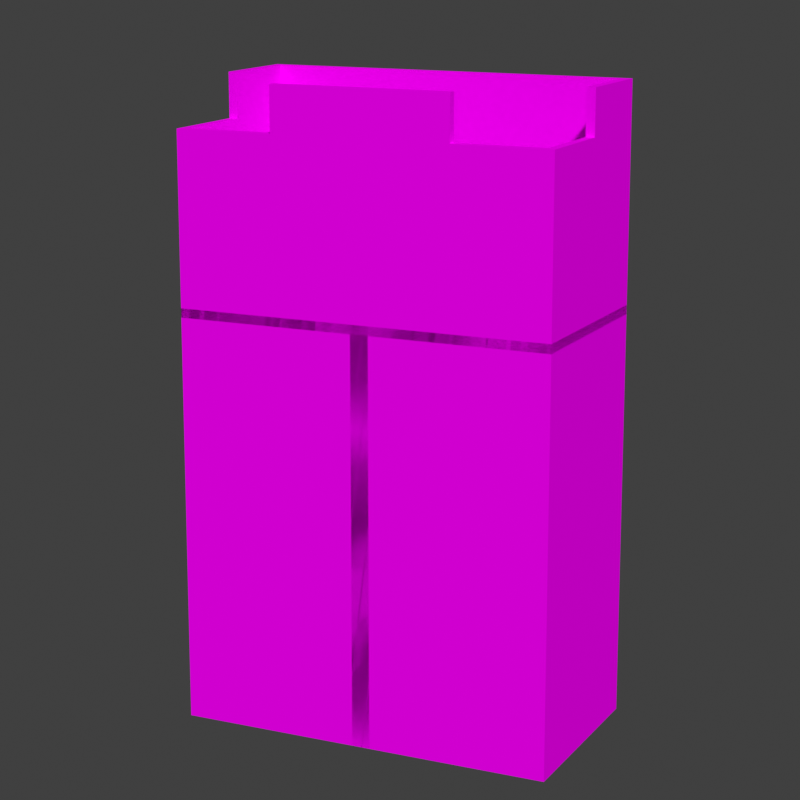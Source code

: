 # Source: netherite_3_leggings.blend  (saved by Blender 3.1.7; exported with 4.5.12 LTS)
import bpy
from mathutils import Matrix  # noqa: F401  (used for matrix-valued properties, if any)

bpy.ops.wm.read_factory_settings(use_empty=True)
scene = bpy.context.scene
scene.name = 'Scene'

# ---- collections
col_netherite_3_leggings = bpy.data.collections.new('netherite_3_leggings'); scene.collection.children.link(col_netherite_3_leggings)

# ---- images (referenced by path relative to the original .blend; pixels are not part of the script)
import os
ASSET_DIR = os.environ.get("B2B_ASSET_DIR", "")  # directory of the original .blend (textures are referenced by path, not embedded)
HERE = os.path.dirname(os.path.abspath(__file__))  # packed textures are extracted next to this script under _unpacked/

def load_image(name, relpath, width, height, colorspace="sRGB"):
    """Load a texture the original file referenced (path relative to the .blend, or extracted next to this script)."""
    p = next((c for c in (os.path.join(HERE, relpath), os.path.join(ASSET_DIR, relpath)) if relpath and os.path.exists(c)), "")
    if p:
        img = bpy.data.images.load(p, check_existing=True)
        img.name = name
    else:  # same state as the original file: an image datablock whose file is absent (Cycles renders it pink)
        img = bpy.data.images.new(name, width, height)
        img.source = "FILE"
        img.filepath = "//" + (relpath or name)
    img.colorspace_settings.name = colorspace
    return img
img_netherite_layer_2_png = load_image('netherite_layer_2.png', 'textures/netherite_layer_2.png', 1024, 1024, 'sRGB')

# ---- materials (node trees are filled in below, after node groups)
mat_netherite2 = bpy.data.materials.new('Netherite2')
mat_netherite2.roughness = 1.0
mat_netherite2.specular_intensity = 0.0

# ---- node groups
ng_auto_smooth = bpy.data.node_groups.new('Auto Smooth', 'GeometryNodeTree')
_s = ng_auto_smooth.interface.new_socket(name='Geometry', in_out='OUTPUT', socket_type='NodeSocketGeometry')
_s = ng_auto_smooth.interface.new_socket(name='Geometry', in_out='INPUT', socket_type='NodeSocketGeometry')
_s = ng_auto_smooth.interface.new_socket(name='Angle', in_out='INPUT', socket_type='NodeSocketFloat')
_s.subtype = 'ANGLE'
_s.min_value = 0.0
_s.max_value = 3.142
ng_auto_smooth.is_modifier = True
_N = ng_auto_smooth.nodes; _L = ng_auto_smooth.links
n0 = _N.new('NodeGroupOutput'); n0.name = 'Group Output'; n0.location = (480, -100)
n1 = _N.new('NodeGroupInput'); n1.name = 'Group Input'; n1.location = (-420, -300)
n2 = _N.new('NodeGroupInput'); n2.name = 'Group Input.001'; n2.location = (-60, -100)
n3 = _N.new('GeometryNodeSetShadeSmooth'); n3.name = 'Set Shade Smooth'; n3.location = (120, -100)
n3.domain = 'EDGE'
n4 = _N.new('GeometryNodeSetShadeSmooth'); n4.name = 'Set Shade Smooth.001'; n4.location = (300, -100)
n5 = _N.new('GeometryNodeInputMeshEdgeAngle'); n5.name = 'Edge Angle'; n5.location = (-420, -220)
n6 = _N.new('GeometryNodeInputEdgeSmooth'); n6.name = 'Is Edge Smooth'; n6.location = (-60, -160)
n7 = _N.new('GeometryNodeInputShadeSmooth'); n7.name = 'Is Face Smooth'; n7.location = (-240, -340)
n8 = _N.new('FunctionNodeBooleanMath'); n8.name = 'Boolean Math'; n8.location = (-60, -220)
n9 = _N.new('FunctionNodeCompare'); n9.name = 'Compare'; n9.location = (-240, -180)
n9.operation = 'LESS_EQUAL'
_L.new(n5.outputs[0], n9.inputs[0])
_L.new(n4.outputs[0], n0.inputs[0])
_L.new(n1.outputs[1], n9.inputs[1])
_L.new(n9.outputs[0], n8.inputs[0])
_L.new(n7.outputs[0], n8.inputs[1])
_L.new(n2.outputs[0], n3.inputs[0])
_L.new(n6.outputs[0], n3.inputs[1])
_L.new(n3.outputs[0], n4.inputs[0])
_L.new(n8.outputs[0], n3.inputs[2])
n0.is_active_output = True

# ---- material node trees
mat_netherite2.use_nodes = True; mat_netherite2.node_tree.nodes.clear()
_N = mat_netherite2.node_tree.nodes; _L = mat_netherite2.node_tree.links
n0 = _N.new('ShaderNodeBsdfPrincipled'); n0.name = 'Principled BSDF'; n0.location = (10, 300)
n0.distribution = 'GGX'
n0.subsurface_method = 'RANDOM_WALK_SKIN'
n0.inputs[2].default_value = 1.0
n0.inputs[3].default_value = 1.45
n0.inputs[13].default_value = 0.0
n0.inputs[27].default_value = (0.0, 0.0, 0.0, 1.0)
n0.inputs[28].default_value = 1.0
n1 = _N.new('ShaderNodeOutputMaterial'); n1.name = 'Material Output'; n1.location = (300, 300)
n2 = _N.new('ShaderNodeTexImage'); n2.name = 'Image Texture'; n2.location = (-585, -33)
n2.image = img_netherite_layer_2_png
n2.interpolation = 'Closest'
_L.new(n0.outputs[0], n1.inputs[0])
_L.new(n2.outputs[0], n0.inputs[0])
_L.new(n2.outputs[1], n0.inputs[4])
n1.is_active_output = True

# ---- world
world_world = bpy.data.worlds.new('World'); scene.world = world_world
world_world.use_nodes = True; world_world.node_tree.nodes.clear()
_N = world_world.node_tree.nodes; _L = world_world.node_tree.links
n0 = _N.new('ShaderNodeOutputWorld'); n0.name = 'World Output'; n0.location = (300, 300)
n1 = _N.new('ShaderNodeBackground'); n1.name = 'Background'; n1.location = (10, 300)
n1.inputs[0].default_value = (0.05088, 0.05088, 0.05088, 1.0)
_L.new(n1.outputs[0], n0.inputs[0])
n0.is_active_output = True
world_world.color = (0.05088, 0.05088, 0.05088)
world_world.use_sun_shadow = False
world_world.sun_shadow_jitter_overblur = 0.0

# ---- cameras
cam_camera = bpy.data.cameras.new('Camera')
cam_camera.lens = 95.0
cam_camera.show_composition_center = True

# ---- meshes
me_body_007 = bpy.data.meshes.new('body.007')
me_body_007.from_pydata([(-0.4, 1.2, 0.2), (-0.4, 1.3, -0.2), (-0.4, 1.4, -0.2), (0.4, 1.3, 0.2), (0.4, 1.7, 0.2), (-0.4, 1.7, 0.2), (0.1, 1.2, -0.2), (-0.2, 1.2, -0.2), (0.1, 1.2, 0.2), (-7.451e-09, 1.2, 0.2), (-0.1, 1.2, 0.2), (-0.2, 1.2, 0.2), (0.1, 1.4, 0.2), (-0.1, 1.4, 0.2), (-0.2, 1.4, 0.2), (0.3, 1.5, 0.2), (0.2, 1.5, 0.2), (0.1, 1.5, 0.2), (-7.451e-09, 1.5, 0.2), (-0.2, 1.5, 0.2), (-0.3, 1.5, 0.2), (-7.451e-09, 1.6, 0.2), (0.2, 1.7, 0.2), (-7.451e-09, 1.7, 0.2), (-0.2, 1.7, 0.2), (-0.3, 1.7, 0.2), (-0.3, 1.3, -0.2), (-0.2, 1.3, -0.2), (0.3, 1.3, -0.2), (-0.3, 1.4, -0.2), (-0.1, 1.5, -0.2), (-0.1, 1.7, -0.2), (7.451e-09, 1.7, -0.2), (0.2, 1.7, -0.2), (-0.4, 1.2, -0.1), (-0.4, 1.2, 0.1), (-0.4, 1.4, -0.1), (-0.4, 1.5, -7.451e-09), (-0.4, 1.6, 0.1), (-0.4, 1.6, -0.1), (-0.4, 1.7, -7.451e-09), (0.4, 1.3, 0.1), (0.4, 1.4, 7.451e-09), (0.4, 1.4, 0.1), (0.4, 1.5, -0.1), (0.4, 1.5, 7.451e-09), (0.4, 1.7, 7.451e-09), (0.4, 1.7, 0.1), (0.4, 1.2, -0.2), (-0.4, 1.6, -0.2), (-0.4, 1.5, -0.2), (-0.3, 1.2, 0.2), (0.4, 1.2, 0.2), (0.4, 1.2, 0.1), (-0.4, 1.2, -0.2), (-0.3, 1.2, -0.2), (0.4, 1.3, -0.2), (0.4, 1.4, -0.2), (0.4, 1.5, -0.2), (0.4, 1.6, -0.2), (0.4, 1.4, 0.2), (0.4, 1.5, 0.2), (0.4, 1.6, 0.2), (-0.4, 1.3, 0.2), (-0.4, 1.4, 0.2), (-0.4, 1.5, 0.2), (-0.4, 1.6, 0.2), (-0.4, 1.3, -0.1), (-0.4, 1.5, -0.1), (-0.3, 1.3, 0.2), (-0.3, 1.4, 0.2), (-0.3, 1.6, 0.2), (0.4, 1.5, 0.1), (0.4, 1.6, 0.1), (0.3, 1.4, -0.2), (0.3, 1.5, -0.2), (0.3, 1.6, -0.2), (0.3, 1.2, -0.2), (0.2, 1.2, -0.2), (-7.451e-09, 1.2, -0.2), (-0.1, 1.2, -0.2), (0.3, 1.2, 0.2), (0.2, 1.2, 0.2), (0.3, 1.3, 0.2), (0.2, 1.3, 0.2), (0.1, 1.3, 0.2), (-7.451e-09, 1.3, 0.2), (-0.1, 1.3, 0.2), (-0.2, 1.3, 0.2), (0.3, 1.4, 0.2), (0.2, 1.4, 0.2), (-7.451e-09, 1.4, 0.2), (-0.1, 1.5, 0.2), (0.3, 1.6, 0.2), (0.2, 1.6, 0.2), (0.1, 1.6, 0.2), (-0.1, 1.6, 0.2), (-0.2, 1.6, 0.2), (0.3, 1.7, 0.2), (0.1, 1.7, 0.2), (-0.1, 1.7, 0.2), (-0.1, 1.3, -0.2), (7.451e-09, 1.3, -0.2), (0.1, 1.3, -0.2), (0.2, 1.3, -0.2), (-0.2, 1.4, -0.2), (-0.1, 1.4, -0.2), (7.451e-09, 1.4, -0.2), (0.1, 1.4, -0.2), (0.2, 1.4, -0.2), (-0.3, 1.5, -0.2), (-0.2, 1.5, -0.2), (7.451e-09, 1.5, -0.2), (0.1, 1.5, -0.2), (0.2, 1.5, -0.2), (-0.3, 1.6, -0.2), (-0.2, 1.6, -0.2), (-0.1, 1.6, -0.2), (7.451e-09, 1.6, -0.2), (0.1, 1.6, -0.2), (0.2, 1.6, -0.2), (-0.2, 1.7, -0.2), (0.1, 1.7, -0.2), (-0.4, 1.4, 0.1), (-0.4, 1.3, 0.1), (0.4, 1.2, -0.1), (0.4, 1.2, 7.451e-09), (-0.4, 1.2, 7.451e-09), (-0.4, 1.3, -7.451e-09), (-0.4, 1.4, -7.451e-09), (-0.4, 1.5, 0.1), (-0.4, 1.6, -7.451e-09), (-0.4, 1.7, 0.1), (0.4, 1.3, -0.1), (0.4, 1.3, 7.451e-09), (0.4, 1.4, -0.1), (0.4, 1.6, -0.1), (0.4, 1.6, 7.451e-09)], [], [(35, 0, 63, 124), (124, 63, 64, 123), (123, 64, 65, 130), (130, 65, 66, 38), (38, 66, 5, 132), (81, 52, 3, 83), (83, 3, 60, 89), (89, 60, 61, 15), (15, 61, 62, 93), (93, 62, 4, 98), (125, 48, 56, 133), (133, 56, 57, 135), (135, 57, 58, 44), (44, 58, 59, 136), (55, 54, 1, 26), (26, 1, 2, 29), (29, 2, 50, 110), (110, 50, 49, 115), (120, 119, 122, 33), (119, 118, 32, 122), (118, 117, 31, 32), (117, 116, 121, 31), (58, 75, 76, 59), (75, 114, 120, 76), (114, 113, 119, 120), (113, 112, 118, 119), (112, 30, 117, 118), (30, 111, 116, 117), (111, 110, 115, 116), (57, 74, 75, 58), (74, 109, 114, 75), (109, 108, 113, 114), (108, 107, 112, 113), (107, 106, 30, 112), (106, 105, 111, 30), (105, 29, 110, 111), (56, 28, 74, 57), (28, 104, 109, 74), (104, 103, 108, 109), (103, 102, 107, 108), (102, 101, 106, 107), (101, 27, 105, 106), (27, 26, 29, 105), (48, 77, 28, 56), (77, 78, 104, 28), (78, 6, 103, 104), (6, 79, 102, 103), (79, 80, 101, 102), (80, 7, 27, 101), (7, 55, 26, 27), (66, 71, 25, 5), (71, 97, 24, 25), (97, 96, 100, 24), (96, 21, 23, 100), (21, 95, 99, 23), (95, 94, 22, 99), (94, 93, 98, 22), (65, 20, 71, 66), (20, 19, 97, 71), (19, 92, 96, 97), (92, 18, 21, 96), (18, 17, 95, 21), (17, 16, 94, 95), (16, 15, 93, 94), (64, 70, 20, 65), (70, 14, 19, 20), (14, 13, 92, 19), (13, 91, 18, 92), (91, 12, 17, 18), (12, 90, 16, 17), (90, 89, 15, 16), (63, 69, 70, 64), (69, 88, 14, 70), (88, 87, 13, 14), (87, 86, 91, 13), (86, 85, 12, 91), (85, 84, 90, 12), (84, 83, 89, 90), (0, 51, 69, 63), (51, 11, 88, 69), (11, 10, 87, 88), (10, 9, 86, 87), (9, 8, 85, 86), (8, 82, 84, 85), (82, 81, 83, 84), (62, 73, 47, 4), (73, 137, 46, 47), (61, 72, 73, 62), (72, 45, 137, 73), (45, 44, 136, 137), (60, 43, 72, 61), (43, 42, 45, 72), (42, 135, 44, 45), (3, 41, 43, 60), (41, 134, 42, 43), (134, 133, 135, 42), (52, 53, 41, 3), (53, 126, 134, 41), (126, 125, 133, 134), (131, 38, 132, 40), (50, 68, 39, 49), (68, 37, 131, 39), (37, 130, 38, 131), (2, 36, 68, 50), (36, 129, 37, 68), (129, 123, 130, 37), (1, 67, 36, 2), (67, 128, 129, 36), (128, 124, 123, 129), (54, 34, 67, 1), (34, 127, 128, 67), (127, 35, 124, 128)])
me_body_007.polygons.foreach_set('use_smooth', [True] * 112)
_uv = me_body_007.uv_layers.new(name='UVMap')
_uv.uv.foreach_set('vector', [0.4863, 0.003872, 0.4981, 0.003872, 0.4981, 0.02738, 0.4863, 0.02738, 0.4863, 0.03512, 0.4981, 0.03512, 0.4981, 0.05863, 0.4863, 0.05863, 0.4863, 0.06637, 0.4981, 0.06637, 0.4981, 0.08988, 0.4863, 0.08988, 0.4863, 0.09762, 0.4981, 0.09762, 0.4981, 0.1211, 0.4863, 0.1211, 0.4863, 0.1289, 0.4981, 0.1289, 0.4981, 0.1524, 0.4863, 0.1524, 0.6113, 0.003872, 0.6231, 0.003872, 0.6231, 0.02738, 0.6113, 0.02738, 0.6113, 0.03512, 0.6231, 0.03512, 0.6231, 0.05863, 0.6113, 0.05863, 0.6113, 0.06637, 0.6231, 0.06637, 0.6231, 0.08988, 0.6113, 0.08988, 0.6113, 0.09762, 0.6231, 0.09762, 0.6231, 0.1211, 0.6113, 0.1211, 0.6113, 0.1289, 0.6231, 0.1289, 0.6231, 0.1524, 0.6113, 0.1524, 0.2988, 0.003872, 0.3106, 0.003872, 0.3106, 0.02738, 0.2988, 0.02738, 0.2988, 0.03512, 0.3106, 0.03512, 0.3106, 0.05863, 0.2988, 0.05863, 0.2988, 0.06637, 0.3106, 0.06637, 0.3106, 0.08988, 0.2988, 0.08988, 0.2988, 0.09762, 0.3106, 0.09762, 0.3106, 0.1211, 0.2988, 0.1211, 0.4238, 0.003872, 0.4356, 0.003872, 0.4356, 0.02738, 0.4238, 0.02738, 0.4238, 0.03512, 0.4356, 0.03512, 0.4356, 0.05863, 0.4238, 0.05863, 0.4238, 0.06637, 0.4356, 0.06637, 0.4356, 0.08988, 0.4238, 0.08988, 0.4238, 0.09762, 0.4356, 0.09762, 0.4356, 0.1211, 0.4238, 0.1211, 0.3457, 0.1289, 0.3574, 0.1289, 0.3574, 0.1524, 0.3457, 0.1524, 0.3613, 0.1289, 0.3731, 0.1289, 0.3731, 0.1524, 0.3613, 0.1524, 0.3769, 0.1289, 0.3887, 0.1289, 0.3887, 0.1524, 0.3769, 0.1524, 0.3926, 0.1289, 0.4043, 0.1289, 0.4043, 0.1524, 0.3926, 0.1524, 0.3144, 0.09762, 0.3262, 0.09762, 0.3262, 0.1211, 0.3144, 0.1211, 0.3301, 0.09762, 0.3418, 0.09762, 0.3418, 0.1211, 0.3301, 0.1211, 0.3457, 0.09762, 0.3574, 0.09762, 0.3574, 0.1211, 0.3457, 0.1211, 0.3613, 0.09762, 0.3731, 0.09762, 0.3731, 0.1211, 0.3613, 0.1211, 0.3769, 0.09762, 0.3887, 0.09762, 0.3887, 0.1211, 0.3769, 0.1211, 0.3926, 0.09762, 0.4043, 0.09762, 0.4043, 0.1211, 0.3926, 0.1211, 0.4082, 0.09762, 0.4199, 0.09762, 0.4199, 0.1211, 0.4082, 0.1211, 0.3144, 0.06637, 0.3262, 0.06637, 0.3262, 0.08988, 0.3144, 0.08988, 0.3301, 0.06637, 0.3418, 0.06637, 0.3418, 0.08988, 0.3301, 0.08988, 0.3457, 0.06637, 0.3574, 0.06637, 0.3574, 0.08988, 0.3457, 0.08988, 0.3613, 0.06637, 0.3731, 0.06637, 0.3731, 0.08988, 0.3613, 0.08988, 0.3769, 0.06637, 0.3887, 0.06637, 0.3887, 0.08988, 0.3769, 0.08988, 0.3926, 0.06637, 0.4043, 0.06637, 0.4043, 0.08988, 0.3926, 0.08988, 0.4082, 0.06637, 0.4199, 0.06637, 0.4199, 0.08988, 0.4082, 0.08988, 0.3144, 0.03512, 0.3262, 0.03512, 0.3262, 0.05863, 0.3144, 0.05863, 0.3301, 0.03512, 0.3418, 0.03512, 0.3418, 0.05863, 0.3301, 0.05863, 0.3457, 0.03512, 0.3574, 0.03512, 0.3574, 0.05863, 0.3457, 0.05863, 0.3613, 0.03512, 0.3731, 0.03512, 0.3731, 0.05863, 0.3613, 0.05863, 0.3769, 0.03512, 0.3887, 0.03512, 0.3887, 0.05863, 0.3769, 0.05863, 0.3926, 0.03512, 0.4043, 0.03512, 0.4043, 0.05863, 0.3926, 0.05863, 0.4082, 0.03512, 0.4199, 0.03512, 0.4199, 0.05863, 0.4082, 0.05863, 0.3144, 0.003872, 0.3262, 0.003872, 0.3262, 0.02738, 0.3144, 0.02738, 0.3301, 0.003872, 0.3418, 0.003872, 0.3418, 0.02738, 0.3301, 0.02738, 0.3457, 0.003872, 0.3574, 0.003872, 0.3574, 0.02738, 0.3457, 0.02738, 0.3613, 0.003872, 0.3731, 0.003872, 0.3731, 0.02738, 0.3613, 0.02738, 0.3769, 0.003872, 0.3887, 0.003872, 0.3887, 0.02738, 0.3769, 0.02738, 0.3926, 0.003872, 0.4043, 0.003872, 0.4043, 0.02738, 0.3926, 0.02738, 0.4082, 0.003872, 0.4199, 0.003872, 0.4199, 0.02738, 0.4082, 0.02738, 0.5019, 0.1289, 0.5137, 0.1289, 0.5137, 0.1524, 0.5019, 0.1524, 0.5176, 0.1289, 0.5293, 0.1289, 0.5293, 0.1524, 0.5176, 0.1524, 0.5332, 0.1289, 0.5449, 0.1289, 0.5449, 0.1524, 0.5332, 0.1524, 0.5488, 0.1289, 0.5606, 0.1289, 0.5606, 0.1524, 0.5488, 0.1524, 0.5644, 0.1289, 0.5762, 0.1289, 0.5762, 0.1524, 0.5644, 0.1524, 0.5801, 0.1289, 0.5918, 0.1289, 0.5918, 0.1524, 0.5801, 0.1524, 0.5957, 0.1289, 0.6074, 0.1289, 0.6074, 0.1524, 0.5957, 0.1524, 0.5019, 0.09762, 0.5137, 0.09762, 0.5137, 0.1211, 0.5019, 0.1211, 0.5176, 0.09762, 0.5293, 0.09762, 0.5293, 0.1211, 0.5176, 0.1211, 0.5332, 0.09762, 0.5449, 0.09762, 0.5449, 0.1211, 0.5332, 0.1211, 0.5488, 0.09762, 0.5606, 0.09762, 0.5606, 0.1211, 0.5488, 0.1211, 0.5644, 0.09762, 0.5762, 0.09762, 0.5762, 0.1211, 0.5644, 0.1211, 0.5801, 0.09762, 0.5918, 0.09762, 0.5918, 0.1211, 0.5801, 0.1211, 0.5957, 0.09762, 0.6074, 0.09762, 0.6074, 0.1211, 0.5957, 0.1211, 0.5019, 0.06637, 0.5137, 0.06637, 0.5137, 0.08988, 0.5019, 0.08988, 0.5176, 0.06637, 0.5293, 0.06637, 0.5293, 0.08988, 0.5176, 0.08988, 0.5332, 0.06637, 0.5449, 0.06637, 0.5449, 0.08988, 0.5332, 0.08988, 0.5488, 0.06637, 0.5606, 0.06637, 0.5606, 0.08988, 0.5488, 0.08988, 0.5644, 0.06637, 0.5762, 0.06637, 0.5762, 0.08988, 0.5644, 0.08988, 0.5801, 0.06637, 0.5918, 0.06637, 0.5918, 0.08988, 0.5801, 0.08988, 0.5957, 0.06637, 0.6074, 0.06637, 0.6074, 0.08988, 0.5957, 0.08988, 0.5019, 0.03512, 0.5137, 0.03512, 0.5137, 0.05863, 0.5019, 0.05863, 0.5176, 0.03512, 0.5293, 0.03512, 0.5293, 0.05863, 0.5176, 0.05863, 0.5332, 0.03512, 0.5449, 0.03512, 0.5449, 0.05863, 0.5332, 0.05863, 0.5488, 0.03512, 0.5606, 0.03512, 0.5606, 0.05863, 0.5488, 0.05863, 0.5644, 0.03512, 0.5762, 0.03512, 0.5762, 0.05863, 0.5644, 0.05863, 0.5801, 0.03512, 0.5918, 0.03512, 0.5918, 0.05863, 0.5801, 0.05863, 0.5957, 0.03512, 0.6074, 0.03512, 0.6074, 0.05863, 0.5957, 0.05863, 0.5019, 0.003872, 0.5137, 0.003872, 0.5137, 0.02738, 0.5019, 0.02738, 0.5176, 0.003872, 0.5293, 0.003872, 0.5293, 0.02738, 0.5176, 0.02738, 0.5332, 0.003872, 0.5449, 0.003872, 0.5449, 0.02738, 0.5332, 0.02738, 0.5488, 0.003872, 0.5606, 0.003872, 0.5606, 0.02738, 0.5488, 0.02738, 0.5644, 0.003872, 0.5762, 0.003872, 0.5762, 0.02738, 0.5644, 0.02738, 0.5801, 0.003872, 0.5918, 0.003872, 0.5918, 0.02738, 0.5801, 0.02738, 0.5957, 0.003872, 0.6074, 0.003872, 0.6074, 0.02738, 0.5957, 0.02738, 0.2519, 0.1289, 0.2637, 0.1289, 0.2637, 0.1524, 0.2519, 0.1524, 0.2676, 0.1289, 0.2793, 0.1289, 0.2793, 0.1524, 0.2676, 0.1524, 0.2519, 0.09762, 0.2637, 0.09762, 0.2637, 0.1211, 0.2519, 0.1211, 0.2676, 0.09762, 0.2793, 0.09762, 0.2793, 0.1211, 0.2676, 0.1211, 0.2832, 0.09762, 0.2949, 0.09762, 0.2949, 0.1211, 0.2832, 0.1211, 0.2519, 0.06637, 0.2637, 0.06637, 0.2637, 0.08988, 0.2519, 0.08988, 0.2676, 0.06637, 0.2793, 0.06637, 0.2793, 0.08988, 0.2676, 0.08988, 0.2832, 0.06637, 0.2949, 0.06637, 0.2949, 0.08988, 0.2832, 0.08988, 0.2519, 0.03512, 0.2637, 0.03512, 0.2637, 0.05863, 0.2519, 0.05863, 0.2676, 0.03512, 0.2793, 0.03512, 0.2793, 0.05863, 0.2676, 0.05863, 0.2832, 0.03512, 0.2949, 0.03512, 0.2949, 0.05863, 0.2832, 0.05863, 0.2519, 0.003872, 0.2637, 0.003872, 0.2637, 0.02738, 0.2519, 0.02738, 0.2676, 0.003872, 0.2793, 0.003872, 0.2793, 0.02738, 0.2676, 0.02738, 0.2832, 0.003872, 0.2949, 0.003872, 0.2949, 0.02738, 0.2832, 0.02738, 0.4707, 0.1289, 0.4824, 0.1289, 0.4824, 0.1524, 0.4707, 0.1524, 0.4394, 0.09762, 0.4512, 0.09762, 0.4512, 0.1211, 0.4394, 0.1211, 0.4551, 0.09762, 0.4668, 0.09762, 0.4668, 0.1211, 0.4551, 0.1211, 0.4707, 0.09762, 0.4824, 0.09762, 0.4824, 0.1211, 0.4707, 0.1211, 0.4394, 0.06637, 0.4512, 0.06637, 0.4512, 0.08988, 0.4394, 0.08988, 0.4551, 0.06637, 0.4668, 0.06637, 0.4668, 0.08988, 0.4551, 0.08988, 0.4707, 0.06637, 0.4824, 0.06637, 0.4824, 0.08988, 0.4707, 0.08988, 0.4394, 0.03512, 0.4512, 0.03512, 0.4512, 0.05863, 0.4394, 0.05863, 0.4551, 0.03512, 0.4668, 0.03512, 0.4668, 0.05863, 0.4551, 0.05863, 0.4707, 0.03512, 0.4824, 0.03512, 0.4824, 0.05863, 0.4707, 0.05863, 0.4394, 0.003872, 0.4512, 0.003872, 0.4512, 0.02738, 0.4394, 0.02738, 0.4551, 0.003872, 0.4668, 0.003872, 0.4668, 0.02738, 0.4551, 0.02738, 0.4707, 0.003872, 0.4824, 0.003872, 0.4824, 0.02738, 0.4707, 0.02738])
me_body_007.materials.append(mat_netherite2)
me_body_007.use_remesh_fix_poles = True
me_body_007.use_remesh_preserve_attributes = False
me_body_007.update()
me_left_leg_007 = bpy.data.meshes.new('left_leg.007')
me_left_leg_007.from_pydata([(0.0, 1.2, 0.2), (0.0, 1.2, -0.1), (0.0, 1.2, 7.451e-09), (0.0, 1.2, 0.1), (-0.2, 1.2, 0.1), (-0.1, 1.2, -0.1), (-0.4, 0.7, -0.2), (-0.4, 0.8, -0.2), (-0.4, 1.1, -0.2), (0.0, 0.3, -0.2), (0.0, 0.7, -0.2), (0.0, 1.0, -0.2), (0.0, 0.3, 0.2), (0.0, 0.9, 0.2), (0.0, 1.0, 0.2), (0.0, 1.1, 0.2), (-0.4, 0.3, 0.2), (-0.4, 0.9, 0.2), (-0.4, 1.0, 0.2), (-0.4, 1.1, 0.2), (-0.3, 0.3, 0.2), (-0.2, 0.9, 0.2), (-0.1, 1.0, 0.2), (-0.1, 1.1, 0.2), (-0.1, 0.3, -0.2), (-0.1, 0.4, -0.2), (-0.1, 0.8, -0.2), (-0.1, 0.9, -0.2), (-0.2, 1.1, -0.2), (-0.3, 0.7, -0.2), (-0.4, 0.3, -0.1), (-0.4, 0.7, -0.1), (-0.4, 0.9, -0.1), (-0.4, 1.0, -0.1), (-0.4, 0.3, 7.451e-09), (-0.4, 0.4, 7.451e-09), (-0.4, 0.5, 7.451e-09), (-0.4, 0.6, 7.451e-09), (-0.4, 0.7, 7.451e-09), (-0.4, 1.0, 7.451e-09), (-0.4, 0.6, 0.1), (-0.4, 0.8, 0.1), (-0.4, 1.1, 0.1), (0.0, 0.3, 0.1), (0.0, 0.6, 0.1), (0.0, 1.1, 0.1), (0.0, 0.5, 7.451e-09), (0.0, 0.7, 7.451e-09), (0.0, 0.9, 7.451e-09), (0.0, 0.3, -0.1), (0.0, 0.8, -0.1), (0.0, 1.0, -0.1), (-0.1, 1.2, -0.2), (0.0, 1.2, -0.2), (-0.4, 1.2, -0.2), (0.0, 1.1, -0.2), (-0.4, 1.2, 0.2), (-0.3, 1.2, 0.2), (-0.4, 1.2, 0.1), (-0.3, 1.2, -0.2), (-0.2, 1.2, -0.2), (-0.1, 1.2, 0.2), (-0.2, 1.2, 0.2), (-0.3, 1.2, -0.1), (-0.2, 1.2, -0.1), (-0.3, 1.1, 0.2), (-0.2, 1.1, 0.2), (-0.1, 1.1, -0.2), (-0.3, 1.1, -0.2), (-0.4, 1.2, -0.1), (-0.4, 1.2, 7.451e-09), (-0.3, 1.2, 0.1), (-0.3, 1.2, -7.451e-09), (-0.2, 1.2, -7.451e-09), (-0.1, 1.2, 0.1), (-0.1, 1.2, -7.451e-09), (-0.4, 1.1, -0.1), (-0.4, 1.1, 7.451e-09), (0.0, 1.1, 7.451e-09), (0.0, 1.1, -0.1), (-0.4, 0.3, -0.2), (-0.4, 0.4, -0.2), (-0.4, 0.5, -0.2), (-0.4, 0.6, -0.2), (-0.4, 0.9, -0.2), (-0.4, 1.0, -0.2), (0.0, 0.4, -0.2), (0.0, 0.5, -0.2), (0.0, 0.6, -0.2), (0.0, 0.8, -0.2), (0.0, 0.9, -0.2), (0.0, 0.4, 0.2), (0.0, 0.5, 0.2), (0.0, 0.6, 0.2), (0.0, 0.7, 0.2), (0.0, 0.8, 0.2), (-0.4, 0.4, 0.2), (-0.4, 0.5, 0.2), (-0.4, 0.6, 0.2), (-0.4, 0.7, 0.2), (-0.4, 0.8, 0.2), (-0.3, 0.4, 0.2), (-0.3, 0.5, 0.2), (-0.3, 0.6, 0.2), (-0.3, 0.7, 0.2), (-0.3, 0.8, 0.2), (-0.3, 0.9, 0.2), (-0.3, 1.0, 0.2), (-0.2, 0.3, 0.2), (-0.2, 0.4, 0.2), (-0.2, 0.5, 0.2), (-0.2, 0.6, 0.2), (-0.2, 0.7, 0.2), (-0.2, 0.8, 0.2), (-0.2, 1.0, 0.2), (-0.1, 0.3, 0.2), (-0.1, 0.4, 0.2), (-0.1, 0.5, 0.2), (-0.1, 0.6, 0.2), (-0.1, 0.7, 0.2), (-0.1, 0.8, 0.2), (-0.1, 0.9, 0.2), (-0.1, 0.5, -0.2), (-0.1, 0.6, -0.2), (-0.1, 0.7, -0.2), (-0.1, 1.0, -0.2), (-0.2, 0.3, -0.2), (-0.2, 0.4, -0.2), (-0.2, 0.5, -0.2), (-0.2, 0.6, -0.2), (-0.2, 0.7, -0.2), (-0.2, 0.8, -0.2), (-0.2, 0.9, -0.2), (-0.2, 1.0, -0.2), (-0.3, 0.3, -0.2), (-0.3, 0.4, -0.2), (-0.3, 0.5, -0.2), (-0.3, 0.6, -0.2), (-0.3, 0.8, -0.2), (-0.3, 0.9, -0.2), (-0.3, 1.0, -0.2), (-0.4, 0.4, -0.1), (-0.4, 0.5, -0.1), (-0.4, 0.6, -0.1), (-0.4, 0.8, -0.1), (-0.4, 0.8, 7.451e-09), (-0.4, 0.9, 7.451e-09), (-0.4, 0.3, 0.1), (-0.4, 0.4, 0.1), (-0.4, 0.5, 0.1), (-0.4, 0.7, 0.1), (-0.4, 0.9, 0.1), (-0.4, 1.0, 0.1), (0.0, 0.4, 0.1), (0.0, 0.5, 0.1), (0.0, 0.7, 0.1), (0.0, 0.8, 0.1), (0.0, 0.9, 0.1), (0.0, 1.0, 0.1), (0.0, 0.3, 7.451e-09), (0.0, 0.4, 7.451e-09), (0.0, 0.6, 7.451e-09), (0.0, 0.8, 7.451e-09), (0.0, 1.0, 7.451e-09), (0.0, 0.4, -0.1), (0.0, 0.5, -0.1), (0.0, 0.6, -0.1), (0.0, 0.7, -0.1), (0.0, 0.9, -0.1)], [], [(68, 8, 54, 59), (79, 55, 53, 1), (23, 15, 0, 61), (42, 19, 56, 58), (5, 1, 53, 52), (69, 63, 59, 54), (63, 64, 60, 59), (64, 5, 52, 60), (19, 65, 57, 56), (65, 66, 62, 57), (66, 23, 61, 62), (55, 67, 52, 53), (67, 28, 60, 52), (28, 68, 59, 60), (62, 61, 74, 4), (4, 74, 75, 73), (73, 75, 5, 64), (57, 62, 4, 71), (71, 4, 73, 72), (72, 73, 64, 63), (56, 57, 71, 58), (58, 71, 72, 70), (70, 72, 63, 69), (61, 0, 3, 74), (74, 3, 2, 75), (75, 2, 1, 5), (8, 76, 69, 54), (76, 77, 70, 69), (77, 42, 58, 70), (15, 45, 3, 0), (45, 78, 2, 3), (78, 79, 1, 2), (159, 49, 164, 160), (160, 164, 165, 46), (46, 165, 166, 161), (161, 166, 167, 47), (47, 167, 50, 162), (162, 50, 168, 48), (48, 168, 51, 163), (163, 51, 79, 78), (43, 159, 160, 153), (153, 160, 46, 154), (154, 46, 161, 44), (44, 161, 47, 155), (155, 47, 162, 156), (156, 162, 48, 157), (157, 48, 163, 158), (158, 163, 78, 45), (12, 43, 153, 91), (91, 153, 154, 92), (92, 154, 44, 93), (93, 44, 155, 94), (94, 155, 156, 95), (95, 156, 157, 13), (13, 157, 158, 14), (14, 158, 45, 15), (34, 147, 148, 35), (35, 148, 149, 36), (36, 149, 40, 37), (37, 40, 150, 38), (38, 150, 41, 145), (145, 41, 151, 146), (146, 151, 152, 39), (39, 152, 42, 77), (30, 34, 35, 141), (141, 35, 36, 142), (142, 36, 37, 143), (143, 37, 38, 31), (31, 38, 145, 144), (144, 145, 146, 32), (32, 146, 39, 33), (33, 39, 77, 76), (80, 30, 141, 81), (81, 141, 142, 82), (82, 142, 143, 83), (83, 143, 31, 6), (6, 31, 144, 7), (7, 144, 32, 84), (84, 32, 33, 85), (85, 33, 76, 8), (126, 134, 135, 127), (127, 135, 136, 128), (128, 136, 137, 129), (129, 137, 29, 130), (130, 29, 138, 131), (131, 138, 139, 132), (132, 139, 140, 133), (133, 140, 68, 28), (24, 126, 127, 25), (25, 127, 128, 122), (122, 128, 129, 123), (123, 129, 130, 124), (124, 130, 131, 26), (26, 131, 132, 27), (27, 132, 133, 125), (125, 133, 28, 67), (9, 24, 25, 86), (86, 25, 122, 87), (87, 122, 123, 88), (88, 123, 124, 10), (10, 124, 26, 89), (89, 26, 27, 90), (90, 27, 125, 11), (11, 125, 67, 55), (108, 115, 116, 109), (109, 116, 117, 110), (110, 117, 118, 111), (111, 118, 119, 112), (112, 119, 120, 113), (113, 120, 121, 21), (21, 121, 22, 114), (114, 22, 23, 66), (20, 108, 109, 101), (101, 109, 110, 102), (102, 110, 111, 103), (103, 111, 112, 104), (104, 112, 113, 105), (105, 113, 21, 106), (106, 21, 114, 107), (107, 114, 66, 65), (16, 20, 101, 96), (96, 101, 102, 97), (97, 102, 103, 98), (98, 103, 104, 99), (99, 104, 105, 100), (100, 105, 106, 17), (17, 106, 107, 18), (18, 107, 65, 19), (147, 16, 96, 148), (148, 96, 97, 149), (149, 97, 98, 40), (40, 98, 99, 150), (150, 99, 100, 41), (41, 100, 17, 151), (151, 17, 18, 152), (152, 18, 19, 42), (115, 12, 91, 116), (116, 91, 92, 117), (117, 92, 93, 118), (118, 93, 94, 119), (119, 94, 95, 120), (120, 95, 13, 121), (121, 13, 14, 22), (22, 14, 15, 23), (49, 9, 86, 164), (164, 86, 87, 165), (165, 87, 88, 166), (166, 88, 10, 167), (167, 10, 89, 50), (50, 89, 90, 168), (168, 90, 11, 51), (51, 11, 55, 79), (134, 80, 81, 135), (135, 81, 82, 136), (136, 82, 83, 137), (137, 83, 6, 29), (29, 6, 7, 138), (138, 7, 84, 139), (139, 84, 85, 140), (140, 85, 8, 68)])
me_left_leg_007.polygons.foreach_set('use_smooth', [True] * 160)
_uv = me_left_leg_007.uv_layers.new(name='UVMap')
_uv.uv.foreach_set('vector', [0.07704, 0.3459, 0.06359, 0.3459, 0.06359, 0.3728, 0.07704, 0.3728, 0.1395, 0.3459, 0.1261, 0.3459, 0.1261, 0.3728, 0.1395, 0.3728, 0.202, 0.3459, 0.1886, 0.3459, 0.1886, 0.3728, 0.202, 0.3728, 0.01454, 0.3459, 0.001085, 0.3459, 0.001085, 0.3728, 0.01454, 0.3728, 0.1105, 0.4041, 0.1239, 0.4041, 0.1239, 0.3772, 0.1105, 0.3772, 0.06359, 0.4041, 0.07704, 0.4041, 0.07704, 0.3772, 0.06359, 0.3772, 0.07921, 0.4041, 0.09266, 0.4041, 0.09266, 0.3772, 0.07921, 0.3772, 0.09484, 0.4041, 0.1083, 0.4041, 0.1083, 0.3772, 0.09484, 0.3772, 0.2489, 0.3459, 0.2355, 0.3459, 0.2355, 0.3728, 0.2489, 0.3728, 0.2333, 0.3459, 0.2198, 0.3459, 0.2198, 0.3728, 0.2333, 0.3728, 0.2177, 0.3459, 0.2042, 0.3459, 0.2042, 0.3728, 0.2177, 0.3728, 0.1239, 0.3459, 0.1105, 0.3459, 0.1105, 0.3728, 0.1239, 0.3728, 0.1083, 0.3459, 0.09484, 0.3459, 0.09484, 0.3728, 0.1083, 0.3728, 0.09266, 0.3459, 0.07921, 0.3459, 0.07921, 0.3728, 0.09266, 0.3728, 0.09484, 0.4978, 0.1083, 0.4978, 0.1083, 0.4709, 0.09484, 0.4709, 0.09484, 0.4666, 0.1083, 0.4666, 0.1083, 0.4397, 0.09484, 0.4397, 0.09484, 0.4353, 0.1083, 0.4353, 0.1083, 0.4084, 0.09484, 0.4084, 0.07921, 0.4978, 0.09266, 0.4978, 0.09266, 0.4709, 0.07921, 0.4709, 0.07921, 0.4666, 0.09266, 0.4666, 0.09266, 0.4397, 0.07921, 0.4397, 0.07921, 0.4353, 0.09266, 0.4353, 0.09266, 0.4084, 0.07921, 0.4084, 0.06359, 0.4978, 0.07704, 0.4978, 0.07704, 0.4709, 0.06359, 0.4709, 0.06359, 0.4666, 0.07704, 0.4666, 0.07704, 0.4397, 0.06359, 0.4397, 0.06359, 0.4353, 0.07704, 0.4353, 0.07704, 0.4084, 0.06359, 0.4084, 0.1105, 0.4978, 0.1239, 0.4978, 0.1239, 0.4709, 0.1105, 0.4709, 0.1105, 0.4666, 0.1239, 0.4666, 0.1239, 0.4397, 0.1105, 0.4397, 0.1105, 0.4353, 0.1239, 0.4353, 0.1239, 0.4084, 0.1105, 0.4084, 0.06141, 0.3459, 0.04796, 0.3459, 0.04796, 0.3728, 0.06141, 0.3728, 0.04579, 0.3459, 0.03234, 0.3459, 0.03234, 0.3728, 0.04579, 0.3728, 0.03016, 0.3459, 0.01671, 0.3459, 0.01671, 0.3728, 0.03016, 0.3728, 0.1864, 0.3459, 0.173, 0.3459, 0.173, 0.3728, 0.1864, 0.3728, 0.1708, 0.3459, 0.1573, 0.3459, 0.1573, 0.3728, 0.1708, 0.3728, 0.1552, 0.3459, 0.1417, 0.3459, 0.1417, 0.3728, 0.1552, 0.3728, 0.1552, 0.09592, 0.1417, 0.09592, 0.1417, 0.1228, 0.1552, 0.1228, 0.1552, 0.1272, 0.1417, 0.1272, 0.1417, 0.1541, 0.1552, 0.1541, 0.1552, 0.1584, 0.1417, 0.1584, 0.1417, 0.1853, 0.1552, 0.1853, 0.1552, 0.1897, 0.1417, 0.1897, 0.1417, 0.2166, 0.1552, 0.2166, 0.1552, 0.2209, 0.1417, 0.2209, 0.1417, 0.2478, 0.1552, 0.2478, 0.1552, 0.2522, 0.1417, 0.2522, 0.1417, 0.2791, 0.1552, 0.2791, 0.1552, 0.2834, 0.1417, 0.2834, 0.1417, 0.3103, 0.1552, 0.3103, 0.1552, 0.3147, 0.1417, 0.3147, 0.1417, 0.3416, 0.1552, 0.3416, 0.1708, 0.09592, 0.1573, 0.09592, 0.1573, 0.1228, 0.1708, 0.1228, 0.1708, 0.1272, 0.1573, 0.1272, 0.1573, 0.1541, 0.1708, 0.1541, 0.1708, 0.1584, 0.1573, 0.1584, 0.1573, 0.1853, 0.1708, 0.1853, 0.1708, 0.1897, 0.1573, 0.1897, 0.1573, 0.2166, 0.1708, 0.2166, 0.1708, 0.2209, 0.1573, 0.2209, 0.1573, 0.2478, 0.1708, 0.2478, 0.1708, 0.2522, 0.1573, 0.2522, 0.1573, 0.2791, 0.1708, 0.2791, 0.1708, 0.2834, 0.1573, 0.2834, 0.1573, 0.3103, 0.1708, 0.3103, 0.1708, 0.3147, 0.1573, 0.3147, 0.1573, 0.3416, 0.1708, 0.3416, 0.1864, 0.09592, 0.173, 0.09592, 0.173, 0.1228, 0.1864, 0.1228, 0.1864, 0.1272, 0.173, 0.1272, 0.173, 0.1541, 0.1864, 0.1541, 0.1864, 0.1584, 0.173, 0.1584, 0.173, 0.1853, 0.1864, 0.1853, 0.1864, 0.1897, 0.173, 0.1897, 0.173, 0.2166, 0.1864, 0.2166, 0.1864, 0.2209, 0.173, 0.2209, 0.173, 0.2478, 0.1864, 0.2478, 0.1864, 0.2522, 0.173, 0.2522, 0.173, 0.2791, 0.1864, 0.2791, 0.1864, 0.2834, 0.173, 0.2834, 0.173, 0.3103, 0.1864, 0.3103, 0.1864, 0.3147, 0.173, 0.3147, 0.173, 0.3416, 0.1864, 0.3416, 0.03016, 0.09592, 0.01671, 0.09592, 0.01671, 0.1228, 0.03016, 0.1228, 0.03016, 0.1272, 0.01671, 0.1272, 0.01671, 0.1541, 0.03016, 0.1541, 0.03016, 0.1584, 0.01671, 0.1584, 0.01671, 0.1853, 0.03016, 0.1853, 0.03016, 0.1897, 0.01671, 0.1897, 0.01671, 0.2166, 0.03016, 0.2166, 0.03016, 0.2209, 0.01671, 0.2209, 0.01671, 0.2478, 0.03016, 0.2478, 0.03016, 0.2522, 0.01671, 0.2522, 0.01671, 0.2791, 0.03016, 0.2791, 0.03016, 0.2834, 0.01671, 0.2834, 0.01671, 0.3103, 0.03016, 0.3103, 0.03016, 0.3147, 0.01671, 0.3147, 0.01671, 0.3416, 0.03016, 0.3416, 0.04579, 0.09592, 0.03234, 0.09592, 0.03234, 0.1228, 0.04579, 0.1228, 0.04579, 0.1272, 0.03234, 0.1272, 0.03234, 0.1541, 0.04579, 0.1541, 0.04579, 0.1584, 0.03234, 0.1584, 0.03234, 0.1853, 0.04579, 0.1853, 0.04579, 0.1897, 0.03234, 0.1897, 0.03234, 0.2166, 0.04579, 0.2166, 0.04579, 0.2209, 0.03234, 0.2209, 0.03234, 0.2478, 0.04579, 0.2478, 0.04579, 0.2522, 0.03234, 0.2522, 0.03234, 0.2791, 0.04579, 0.2791, 0.04579, 0.2834, 0.03234, 0.2834, 0.03234, 0.3103, 0.04579, 0.3103, 0.04579, 0.3147, 0.03234, 0.3147, 0.03234, 0.3416, 0.04579, 0.3416, 0.06141, 0.09592, 0.04796, 0.09592, 0.04796, 0.1228, 0.06141, 0.1228, 0.06141, 0.1272, 0.04796, 0.1272, 0.04796, 0.1541, 0.06141, 0.1541, 0.06141, 0.1584, 0.04796, 0.1584, 0.04796, 0.1853, 0.06141, 0.1853, 0.06141, 0.1897, 0.04796, 0.1897, 0.04796, 0.2166, 0.06141, 0.2166, 0.06141, 0.2209, 0.04796, 0.2209, 0.04796, 0.2478, 0.06141, 0.2478, 0.06141, 0.2522, 0.04796, 0.2522, 0.04796, 0.2791, 0.06141, 0.2791, 0.06141, 0.2834, 0.04796, 0.2834, 0.04796, 0.3103, 0.06141, 0.3103, 0.06141, 0.3147, 0.04796, 0.3147, 0.04796, 0.3416, 0.06141, 0.3416, 0.09266, 0.09592, 0.07921, 0.09592, 0.07921, 0.1228, 0.09266, 0.1228, 0.09266, 0.1272, 0.07921, 0.1272, 0.07921, 0.1541, 0.09266, 0.1541, 0.09266, 0.1584, 0.07921, 0.1584, 0.07921, 0.1853, 0.09266, 0.1853, 0.09266, 0.1897, 0.07921, 0.1897, 0.07921, 0.2166, 0.09266, 0.2166, 0.09266, 0.2209, 0.07921, 0.2209, 0.07921, 0.2478, 0.09266, 0.2478, 0.09266, 0.2522, 0.07921, 0.2522, 0.07921, 0.2791, 0.09266, 0.2791, 0.09266, 0.2834, 0.07921, 0.2834, 0.07921, 0.3103, 0.09266, 0.3103, 0.09266, 0.3147, 0.07921, 0.3147, 0.07921, 0.3416, 0.09266, 0.3416, 0.1083, 0.09592, 0.09484, 0.09592, 0.09484, 0.1228, 0.1083, 0.1228, 0.1083, 0.1272, 0.09484, 0.1272, 0.09484, 0.1541, 0.1083, 0.1541, 0.1083, 0.1584, 0.09484, 0.1584, 0.09484, 0.1853, 0.1083, 0.1853, 0.1083, 0.1897, 0.09484, 0.1897, 0.09484, 0.2166, 0.1083, 0.2166, 0.1083, 0.2209, 0.09484, 0.2209, 0.09484, 0.2478, 0.1083, 0.2478, 0.1083, 0.2522, 0.09484, 0.2522, 0.09484, 0.2791, 0.1083, 0.2791, 0.1083, 0.2834, 0.09484, 0.2834, 0.09484, 0.3103, 0.1083, 0.3103, 0.1083, 0.3147, 0.09484, 0.3147, 0.09484, 0.3416, 0.1083, 0.3416, 0.1239, 0.09592, 0.1105, 0.09592, 0.1105, 0.1228, 0.1239, 0.1228, 0.1239, 0.1272, 0.1105, 0.1272, 0.1105, 0.1541, 0.1239, 0.1541, 0.1239, 0.1584, 0.1105, 0.1584, 0.1105, 0.1853, 0.1239, 0.1853, 0.1239, 0.1897, 0.1105, 0.1897, 0.1105, 0.2166, 0.1239, 0.2166, 0.1239, 0.2209, 0.1105, 0.2209, 0.1105, 0.2478, 0.1239, 0.2478, 0.1239, 0.2522, 0.1105, 0.2522, 0.1105, 0.2791, 0.1239, 0.2791, 0.1239, 0.2834, 0.1105, 0.2834, 0.1105, 0.3103, 0.1239, 0.3103, 0.1239, 0.3147, 0.1105, 0.3147, 0.1105, 0.3416, 0.1239, 0.3416, 0.2177, 0.09592, 0.2042, 0.09592, 0.2042, 0.1228, 0.2177, 0.1228, 0.2177, 0.1272, 0.2042, 0.1272, 0.2042, 0.1541, 0.2177, 0.1541, 0.2177, 0.1584, 0.2042, 0.1584, 0.2042, 0.1853, 0.2177, 0.1853, 0.2177, 0.1897, 0.2042, 0.1897, 0.2042, 0.2166, 0.2177, 0.2166, 0.2177, 0.2209, 0.2042, 0.2209, 0.2042, 0.2478, 0.2177, 0.2478, 0.2177, 0.2522, 0.2042, 0.2522, 0.2042, 0.2791, 0.2177, 0.2791, 0.2177, 0.2834, 0.2042, 0.2834, 0.2042, 0.3103, 0.2177, 0.3103, 0.2177, 0.3147, 0.2042, 0.3147, 0.2042, 0.3416, 0.2177, 0.3416, 0.2333, 0.09592, 0.2198, 0.09592, 0.2198, 0.1228, 0.2333, 0.1228, 0.2333, 0.1272, 0.2198, 0.1272, 0.2198, 0.1541, 0.2333, 0.1541, 0.2333, 0.1584, 0.2198, 0.1584, 0.2198, 0.1853, 0.2333, 0.1853, 0.2333, 0.1897, 0.2198, 0.1897, 0.2198, 0.2166, 0.2333, 0.2166, 0.2333, 0.2209, 0.2198, 0.2209, 0.2198, 0.2478, 0.2333, 0.2478, 0.2333, 0.2522, 0.2198, 0.2522, 0.2198, 0.2791, 0.2333, 0.2791, 0.2333, 0.2834, 0.2198, 0.2834, 0.2198, 0.3103, 0.2333, 0.3103, 0.2333, 0.3147, 0.2198, 0.3147, 0.2198, 0.3416, 0.2333, 0.3416, 0.2489, 0.09592, 0.2355, 0.09592, 0.2355, 0.1228, 0.2489, 0.1228, 0.2489, 0.1272, 0.2355, 0.1272, 0.2355, 0.1541, 0.2489, 0.1541, 0.2489, 0.1584, 0.2355, 0.1584, 0.2355, 0.1853, 0.2489, 0.1853, 0.2489, 0.1897, 0.2355, 0.1897, 0.2355, 0.2166, 0.2489, 0.2166, 0.2489, 0.2209, 0.2355, 0.2209, 0.2355, 0.2478, 0.2489, 0.2478, 0.2489, 0.2522, 0.2355, 0.2522, 0.2355, 0.2791, 0.2489, 0.2791, 0.2489, 0.2834, 0.2355, 0.2834, 0.2355, 0.3103, 0.2489, 0.3103, 0.2489, 0.3147, 0.2355, 0.3147, 0.2355, 0.3416, 0.2489, 0.3416, 0.01454, 0.09592, 0.001085, 0.09592, 0.001085, 0.1228, 0.01454, 0.1228, 0.01454, 0.1272, 0.001085, 0.1272, 0.001085, 0.1541, 0.01454, 0.1541, 0.01454, 0.1584, 0.001085, 0.1584, 0.001085, 0.1853, 0.01454, 0.1853, 0.01454, 0.1897, 0.001085, 0.1897, 0.001085, 0.2166, 0.01454, 0.2166, 0.01454, 0.2209, 0.001085, 0.2209, 0.001085, 0.2478, 0.01454, 0.2478, 0.01454, 0.2522, 0.001085, 0.2522, 0.001085, 0.2791, 0.01454, 0.2791, 0.01454, 0.2834, 0.001085, 0.2834, 0.001085, 0.3103, 0.01454, 0.3103, 0.01454, 0.3147, 0.001085, 0.3147, 0.001085, 0.3416, 0.01454, 0.3416, 0.202, 0.09592, 0.1886, 0.09592, 0.1886, 0.1228, 0.202, 0.1228, 0.202, 0.1272, 0.1886, 0.1272, 0.1886, 0.1541, 0.202, 0.1541, 0.202, 0.1584, 0.1886, 0.1584, 0.1886, 0.1853, 0.202, 0.1853, 0.202, 0.1897, 0.1886, 0.1897, 0.1886, 0.2166, 0.202, 0.2166, 0.202, 0.2209, 0.1886, 0.2209, 0.1886, 0.2478, 0.202, 0.2478, 0.202, 0.2522, 0.1886, 0.2522, 0.1886, 0.2791, 0.202, 0.2791, 0.202, 0.2834, 0.1886, 0.2834, 0.1886, 0.3103, 0.202, 0.3103, 0.202, 0.3147, 0.1886, 0.3147, 0.1886, 0.3416, 0.202, 0.3416, 0.1395, 0.09592, 0.1261, 0.09592, 0.1261, 0.1228, 0.1395, 0.1228, 0.1395, 0.1272, 0.1261, 0.1272, 0.1261, 0.1541, 0.1395, 0.1541, 0.1395, 0.1584, 0.1261, 0.1584, 0.1261, 0.1853, 0.1395, 0.1853, 0.1395, 0.1897, 0.1261, 0.1897, 0.1261, 0.2166, 0.1395, 0.2166, 0.1395, 0.2209, 0.1261, 0.2209, 0.1261, 0.2478, 0.1395, 0.2478, 0.1395, 0.2522, 0.1261, 0.2522, 0.1261, 0.2791, 0.1395, 0.2791, 0.1395, 0.2834, 0.1261, 0.2834, 0.1261, 0.3103, 0.1395, 0.3103, 0.1395, 0.3147, 0.1261, 0.3147, 0.1261, 0.3416, 0.1395, 0.3416, 0.07704, 0.09592, 0.06359, 0.09592, 0.06359, 0.1228, 0.07704, 0.1228, 0.07704, 0.1272, 0.06359, 0.1272, 0.06359, 0.1541, 0.07704, 0.1541, 0.07704, 0.1584, 0.06359, 0.1584, 0.06359, 0.1853, 0.07704, 0.1853, 0.07704, 0.1897, 0.06359, 0.1897, 0.06359, 0.2166, 0.07704, 0.2166, 0.07704, 0.2209, 0.06359, 0.2209, 0.06359, 0.2478, 0.07704, 0.2478, 0.07704, 0.2522, 0.06359, 0.2522, 0.06359, 0.2791, 0.07704, 0.2791, 0.07704, 0.2834, 0.06359, 0.2834, 0.06359, 0.3103, 0.07704, 0.3103, 0.07704, 0.3147, 0.06359, 0.3147, 0.06359, 0.3416, 0.07704, 0.3416])
me_left_leg_007.materials.append(mat_netherite2)
me_left_leg_007.use_remesh_fix_poles = True
me_left_leg_007.use_remesh_preserve_attributes = False
me_left_leg_007.update()
me_right_leg_007 = bpy.data.meshes.new('right_leg.007')
me_right_leg_007.from_pydata([(0.0, 0.3, -0.2), (0.0, 0.4, -0.2), (0.0, 0.5, -0.2), (0.0, 0.6, -0.2), (0.0, 0.9, -0.2), (0.0, 1.1, -0.2), (0.4, 0.3, -0.2), (0.4, 0.6, -0.2), (0.4, 0.8, -0.2), (0.4, 0.3, 0.2), (0.4, 0.4, 0.2), (0.4, 0.6, 0.2), (0.4, 0.7, 0.2), (0.4, 1.1, 0.2), (0.0, 0.3, 0.2), (0.0, 0.7, 0.2), (0.0, 0.9, 0.2), (0.0, 1.0, 0.2), (0.1, 1.2, -0.2), (0.3, 1.2, -0.2), (0.3, 0.3, 0.2), (0.1, 0.3, 0.2), (0.3, 0.5, 0.2), (0.1, 0.5, 0.2), (0.3, 0.8, 0.2), (0.3, 1.0, 0.2), (0.2, 1.0, 0.2), (0.3, 1.1, 0.2), (0.1, 1.1, 0.2), (0.2, 0.4, -0.2), (0.1, 0.5, -0.2), (0.2, 0.6, -0.2), (0.3, 0.6, -0.2), (0.1, 0.7, -0.2), (0.2, 0.7, -0.2), (0.3, 1.0, -0.2), (0.4, 1.2, 7.451e-09), (0.0, 1.2, -0.1), (0.0, 0.3, 0.1), (0.0, 0.3, -7.451e-09), (0.0, 0.3, -0.1), (0.0, 0.7, 0.1), (0.0, 0.8, 0.1), (0.0, 0.9, 0.1), (0.0, 0.9, -0.1), (0.0, 1.0, -7.451e-09), (0.0, 1.0, -0.1), (0.4, 0.3, -0.1), (0.4, 0.3, 7.451e-09), (0.4, 0.3, 0.1), (0.4, 0.4, 7.451e-09), (0.4, 0.4, 0.1), (0.4, 0.5, 0.1), (0.4, 0.6, 0.1), (0.4, 0.7, 7.451e-09), (0.4, 0.7, 0.1), (0.4, 0.8, -0.1), (0.4, 0.8, 0.1), (0.4, 1.0, -0.1), (0.4, 1.0, 0.1), (0.4, 1.1, -0.1), (0.1, 1.2, -0.1), (0.2, 1.2, -7.451e-09), (0.2, 1.2, -0.1), (0.3, 1.2, -7.451e-09), (0.4, 1.2, -0.2), (0.0, 1.2, -0.2), (0.4, 1.1, -0.2), (0.4, 1.2, 0.2), (0.0, 1.1, 0.2), (0.0, 1.2, 0.2), (0.1, 1.2, 0.2), (0.4, 1.2, 0.1), (0.0, 1.2, 0.1), (0.0, 0.7, -0.2), (0.0, 0.8, -0.2), (0.0, 1.0, -0.2), (0.4, 0.4, -0.2), (0.4, 0.5, -0.2), (0.4, 0.7, -0.2), (0.4, 0.9, -0.2), (0.4, 1.0, -0.2), (0.4, 0.5, 0.2), (0.4, 0.8, 0.2), (0.4, 0.9, 0.2), (0.4, 1.0, 0.2), (0.0, 0.4, 0.2), (0.0, 0.5, 0.2), (0.0, 0.6, 0.2), (0.0, 0.8, 0.2), (0.0, 0.4, -0.1), (0.0, 0.5, -0.1), (0.0, 0.6, -0.1), (0.0, 0.7, -0.1), (0.0, 0.8, -0.1), (0.0, 1.1, -0.1), (0.1, 0.4, 0.2), (0.1, 0.6, 0.2), (0.1, 0.7, 0.2), (0.1, 0.8, 0.2), (0.1, 0.9, 0.2), (0.1, 1.0, 0.2), (0.4, 0.9, 0.1), (0.4, 1.1, 0.1), (0.3, 0.3, -0.2), (0.3, 0.4, -0.2), (0.3, 0.5, -0.2), (0.3, 0.7, -0.2), (0.3, 0.8, -0.2), (0.3, 0.9, -0.2), (0.3, 1.1, -0.2), (0.2, 1.2, -0.2), (0.3, 1.2, 0.2), (0.2, 1.2, 0.2), (0.2, 0.3, 0.2), (0.3, 0.4, 0.2), (0.2, 0.4, 0.2), (0.2, 0.5, 0.2), (0.3, 0.6, 0.2), (0.2, 0.6, 0.2), (0.3, 0.7, 0.2), (0.2, 0.7, 0.2), (0.2, 0.8, 0.2), (0.3, 0.9, 0.2), (0.2, 0.9, 0.2), (0.2, 1.1, 0.2), (0.1, 0.3, -0.2), (0.2, 0.3, -0.2), (0.1, 0.4, -0.2), (0.2, 0.5, -0.2), (0.1, 0.6, -0.2), (0.1, 0.8, -0.2), (0.2, 0.8, -0.2), (0.1, 0.9, -0.2), (0.2, 0.9, -0.2), (0.1, 1.0, -0.2), (0.2, 1.0, -0.2), (0.1, 1.1, -0.2), (0.2, 1.1, -0.2), (0.3, 1.2, -0.1), (0.4, 1.2, -0.1), (0.0, 1.2, 7.451e-09), (0.0, 0.4, 0.1), (0.0, 0.4, -7.451e-09), (0.0, 0.5, 0.1), (0.0, 0.5, -7.451e-09), (0.0, 0.6, 0.1), (0.0, 0.6, -7.451e-09), (0.0, 0.7, -7.451e-09), (0.0, 0.8, -7.451e-09), (0.0, 0.9, -7.451e-09), (0.0, 1.0, 0.1), (0.0, 1.1, 0.1), (0.0, 1.1, -7.451e-09), (0.4, 0.4, -0.1), (0.4, 0.5, -0.1), (0.4, 0.5, 7.451e-09), (0.4, 0.6, -0.1), (0.4, 0.6, 7.451e-09), (0.4, 0.7, -0.1), (0.4, 0.8, 7.451e-09), (0.4, 0.9, -0.1), (0.4, 0.9, 7.451e-09), (0.4, 1.0, 7.451e-09), (0.4, 1.1, 7.451e-09), (0.1, 1.2, 0.1), (0.1, 1.2, -7.451e-09), (0.2, 1.2, 0.1), (0.3, 1.2, 0.1)], [], [(137, 5, 66, 18), (60, 67, 65, 140), (27, 13, 68, 112), (152, 69, 70, 73), (139, 140, 65, 19), (38, 14, 86, 142), (142, 86, 87, 144), (144, 87, 88, 146), (146, 88, 15, 41), (41, 15, 89, 42), (42, 89, 16, 43), (43, 16, 17, 151), (151, 17, 69, 152), (20, 9, 10, 115), (115, 10, 82, 22), (22, 82, 11, 118), (118, 11, 12, 120), (120, 12, 83, 24), (24, 83, 84, 123), (123, 84, 85, 25), (25, 85, 13, 27), (47, 6, 77, 154), (154, 77, 78, 155), (155, 78, 7, 157), (157, 7, 79, 159), (159, 79, 8, 56), (56, 8, 80, 161), (161, 80, 81, 58), (58, 81, 67, 60), (126, 0, 1, 128), (128, 1, 2, 30), (30, 2, 3, 130), (130, 3, 74, 33), (33, 74, 75, 131), (131, 75, 4, 133), (133, 4, 76, 135), (135, 76, 5, 137), (81, 35, 110, 67), (35, 136, 138, 110), (136, 135, 137, 138), (80, 109, 35, 81), (109, 134, 136, 35), (134, 133, 135, 136), (8, 108, 109, 80), (108, 132, 134, 109), (132, 131, 133, 134), (79, 107, 108, 8), (107, 34, 132, 108), (34, 33, 131, 132), (7, 32, 107, 79), (32, 31, 34, 107), (31, 130, 33, 34), (78, 106, 32, 7), (106, 129, 31, 32), (129, 30, 130, 31), (77, 105, 106, 78), (105, 29, 129, 106), (29, 128, 30, 129), (6, 104, 105, 77), (104, 127, 29, 105), (127, 126, 128, 29), (17, 101, 28, 69), (101, 26, 125, 28), (26, 25, 27, 125), (16, 100, 101, 17), (100, 124, 26, 101), (124, 123, 25, 26), (89, 99, 100, 16), (99, 122, 124, 100), (122, 24, 123, 124), (15, 98, 99, 89), (98, 121, 122, 99), (121, 120, 24, 122), (88, 97, 98, 15), (97, 119, 121, 98), (119, 118, 120, 121), (87, 23, 97, 88), (23, 117, 119, 97), (117, 22, 118, 119), (86, 96, 23, 87), (96, 116, 117, 23), (116, 115, 22, 117), (14, 21, 96, 86), (21, 114, 116, 96), (114, 20, 115, 116), (37, 61, 18, 66), (61, 63, 111, 18), (63, 139, 19, 111), (69, 28, 71, 70), (28, 125, 113, 71), (125, 27, 112, 113), (67, 110, 19, 65), (110, 138, 111, 19), (138, 137, 18, 111), (113, 112, 168, 167), (167, 168, 64, 62), (62, 64, 139, 63), (71, 113, 167, 165), (165, 167, 62, 166), (166, 62, 63, 61), (70, 71, 165, 73), (73, 165, 166, 141), (141, 166, 61, 37), (85, 59, 103, 13), (59, 163, 164, 103), (163, 58, 60, 164), (84, 102, 59, 85), (102, 162, 163, 59), (162, 161, 58, 163), (83, 57, 102, 84), (57, 160, 162, 102), (160, 56, 161, 162), (12, 55, 57, 83), (55, 54, 160, 57), (54, 159, 56, 160), (11, 53, 55, 12), (53, 158, 54, 55), (158, 157, 159, 54), (82, 52, 53, 11), (52, 156, 158, 53), (156, 155, 157, 158), (10, 51, 52, 82), (51, 50, 156, 52), (50, 154, 155, 156), (9, 49, 51, 10), (49, 48, 50, 51), (48, 47, 154, 50), (76, 46, 95, 5), (46, 45, 153, 95), (45, 151, 152, 153), (4, 44, 46, 76), (44, 150, 45, 46), (150, 43, 151, 45), (75, 94, 44, 4), (94, 149, 150, 44), (149, 42, 43, 150), (74, 93, 94, 75), (93, 148, 149, 94), (148, 41, 42, 149), (3, 92, 93, 74), (92, 147, 148, 93), (147, 146, 41, 148), (2, 91, 92, 3), (91, 145, 147, 92), (145, 144, 146, 147), (1, 90, 91, 2), (90, 143, 145, 91), (143, 142, 144, 145), (0, 40, 90, 1), (40, 39, 143, 90), (39, 38, 142, 143), (112, 68, 72, 168), (168, 72, 36, 64), (64, 36, 140, 139), (5, 95, 37, 66), (95, 153, 141, 37), (153, 152, 73, 141), (13, 103, 72, 68), (103, 164, 36, 72), (164, 60, 140, 36)])
me_right_leg_007.polygons.foreach_set('use_smooth', [True] * 160)
_uv = me_right_leg_007.uv_layers.new(name='UVMap')
_uv.uv.foreach_set('vector', [0.1104, 0.3458, 0.124, 0.3458, 0.124, 0.373, 0.1104, 0.373, 0.0479, 0.3458, 0.06148, 0.3458, 0.06148, 0.373, 0.0479, 0.373, 0.2354, 0.3458, 0.249, 0.3458, 0.249, 0.373, 0.2354, 0.373, 0.1729, 0.3458, 0.1865, 0.3458, 0.1865, 0.373, 0.1729, 0.373, 0.0771, 0.4042, 0.06352, 0.4042, 0.06352, 0.377, 0.0771, 0.377, 0.1729, 0.09579, 0.1865, 0.09579, 0.1865, 0.123, 0.1729, 0.123, 0.1729, 0.127, 0.1865, 0.127, 0.1865, 0.1542, 0.1729, 0.1542, 0.1729, 0.1583, 0.1865, 0.1583, 0.1865, 0.1855, 0.1729, 0.1855, 0.1729, 0.1895, 0.1865, 0.1895, 0.1865, 0.2167, 0.1729, 0.2167, 0.1729, 0.2208, 0.1865, 0.2208, 0.1865, 0.248, 0.1729, 0.248, 0.1729, 0.252, 0.1865, 0.252, 0.1865, 0.2792, 0.1729, 0.2792, 0.1729, 0.2833, 0.1865, 0.2833, 0.1865, 0.3105, 0.1729, 0.3105, 0.1729, 0.3145, 0.1865, 0.3145, 0.1865, 0.3417, 0.1729, 0.3417, 0.2354, 0.09579, 0.249, 0.09579, 0.249, 0.123, 0.2354, 0.123, 0.2354, 0.127, 0.249, 0.127, 0.249, 0.1542, 0.2354, 0.1542, 0.2354, 0.1583, 0.249, 0.1583, 0.249, 0.1855, 0.2354, 0.1855, 0.2354, 0.1895, 0.249, 0.1895, 0.249, 0.2167, 0.2354, 0.2167, 0.2354, 0.2208, 0.249, 0.2208, 0.249, 0.248, 0.2354, 0.248, 0.2354, 0.252, 0.249, 0.252, 0.249, 0.2792, 0.2354, 0.2792, 0.2354, 0.2833, 0.249, 0.2833, 0.249, 0.3105, 0.2354, 0.3105, 0.2354, 0.3145, 0.249, 0.3145, 0.249, 0.3417, 0.2354, 0.3417, 0.0479, 0.09579, 0.06148, 0.09579, 0.06148, 0.123, 0.0479, 0.123, 0.0479, 0.127, 0.06148, 0.127, 0.06148, 0.1542, 0.0479, 0.1542, 0.0479, 0.1583, 0.06148, 0.1583, 0.06148, 0.1855, 0.0479, 0.1855, 0.0479, 0.1895, 0.06148, 0.1895, 0.06148, 0.2167, 0.0479, 0.2167, 0.0479, 0.2208, 0.06148, 0.2208, 0.06148, 0.248, 0.0479, 0.248, 0.0479, 0.252, 0.06148, 0.252, 0.06148, 0.2792, 0.0479, 0.2792, 0.0479, 0.2833, 0.06148, 0.2833, 0.06148, 0.3105, 0.0479, 0.3105, 0.0479, 0.3145, 0.06148, 0.3145, 0.06148, 0.3417, 0.0479, 0.3417, 0.1104, 0.09579, 0.124, 0.09579, 0.124, 0.123, 0.1104, 0.123, 0.1104, 0.127, 0.124, 0.127, 0.124, 0.1542, 0.1104, 0.1542, 0.1104, 0.1583, 0.124, 0.1583, 0.124, 0.1855, 0.1104, 0.1855, 0.1104, 0.1895, 0.124, 0.1895, 0.124, 0.2167, 0.1104, 0.2167, 0.1104, 0.2208, 0.124, 0.2208, 0.124, 0.248, 0.1104, 0.248, 0.1104, 0.252, 0.124, 0.252, 0.124, 0.2792, 0.1104, 0.2792, 0.1104, 0.2833, 0.124, 0.2833, 0.124, 0.3105, 0.1104, 0.3105, 0.1104, 0.3145, 0.124, 0.3145, 0.124, 0.3417, 0.1104, 0.3417, 0.06352, 0.3145, 0.0771, 0.3145, 0.0771, 0.3417, 0.06352, 0.3417, 0.07915, 0.3145, 0.09273, 0.3145, 0.09273, 0.3417, 0.07915, 0.3417, 0.09477, 0.3145, 0.1084, 0.3145, 0.1084, 0.3417, 0.09477, 0.3417, 0.06352, 0.2833, 0.0771, 0.2833, 0.0771, 0.3105, 0.06352, 0.3105, 0.07915, 0.2833, 0.09273, 0.2833, 0.09273, 0.3105, 0.07915, 0.3105, 0.09477, 0.2833, 0.1084, 0.2833, 0.1084, 0.3105, 0.09477, 0.3105, 0.06352, 0.252, 0.0771, 0.252, 0.0771, 0.2792, 0.06352, 0.2792, 0.07915, 0.252, 0.09273, 0.252, 0.09273, 0.2792, 0.07915, 0.2792, 0.09477, 0.252, 0.1084, 0.252, 0.1084, 0.2792, 0.09477, 0.2792, 0.06352, 0.2208, 0.0771, 0.2208, 0.0771, 0.248, 0.06352, 0.248, 0.07915, 0.2208, 0.09273, 0.2208, 0.09273, 0.248, 0.07915, 0.248, 0.09477, 0.2208, 0.1084, 0.2208, 0.1084, 0.248, 0.09477, 0.248, 0.06352, 0.1895, 0.0771, 0.1895, 0.0771, 0.2167, 0.06352, 0.2167, 0.07915, 0.1895, 0.09273, 0.1895, 0.09273, 0.2167, 0.07915, 0.2167, 0.09477, 0.1895, 0.1084, 0.1895, 0.1084, 0.2167, 0.09477, 0.2167, 0.06352, 0.1583, 0.0771, 0.1583, 0.0771, 0.1855, 0.06352, 0.1855, 0.07915, 0.1583, 0.09273, 0.1583, 0.09273, 0.1855, 0.07915, 0.1855, 0.09477, 0.1583, 0.1084, 0.1583, 0.1084, 0.1855, 0.09477, 0.1855, 0.06352, 0.127, 0.0771, 0.127, 0.0771, 0.1542, 0.06352, 0.1542, 0.07915, 0.127, 0.09273, 0.127, 0.09273, 0.1542, 0.07915, 0.1542, 0.09477, 0.127, 0.1084, 0.127, 0.1084, 0.1542, 0.09477, 0.1542, 0.06352, 0.09579, 0.0771, 0.09579, 0.0771, 0.123, 0.06352, 0.123, 0.07915, 0.09579, 0.09273, 0.09579, 0.09273, 0.123, 0.07915, 0.123, 0.09477, 0.09579, 0.1084, 0.09579, 0.1084, 0.123, 0.09477, 0.123, 0.1885, 0.3145, 0.2021, 0.3145, 0.2021, 0.3417, 0.1885, 0.3417, 0.2041, 0.3145, 0.2177, 0.3145, 0.2177, 0.3417, 0.2041, 0.3417, 0.2198, 0.3145, 0.2334, 0.3145, 0.2334, 0.3417, 0.2198, 0.3417, 0.1885, 0.2833, 0.2021, 0.2833, 0.2021, 0.3105, 0.1885, 0.3105, 0.2041, 0.2833, 0.2177, 0.2833, 0.2177, 0.3105, 0.2041, 0.3105, 0.2198, 0.2833, 0.2334, 0.2833, 0.2334, 0.3105, 0.2198, 0.3105, 0.1885, 0.252, 0.2021, 0.252, 0.2021, 0.2792, 0.1885, 0.2792, 0.2041, 0.252, 0.2177, 0.252, 0.2177, 0.2792, 0.2041, 0.2792, 0.2198, 0.252, 0.2334, 0.252, 0.2334, 0.2792, 0.2198, 0.2792, 0.1885, 0.2208, 0.2021, 0.2208, 0.2021, 0.248, 0.1885, 0.248, 0.2041, 0.2208, 0.2177, 0.2208, 0.2177, 0.248, 0.2041, 0.248, 0.2198, 0.2208, 0.2334, 0.2208, 0.2334, 0.248, 0.2198, 0.248, 0.1885, 0.1895, 0.2021, 0.1895, 0.2021, 0.2167, 0.1885, 0.2167, 0.2041, 0.1895, 0.2177, 0.1895, 0.2177, 0.2167, 0.2041, 0.2167, 0.2198, 0.1895, 0.2334, 0.1895, 0.2334, 0.2167, 0.2198, 0.2167, 0.1885, 0.1583, 0.2021, 0.1583, 0.2021, 0.1855, 0.1885, 0.1855, 0.2041, 0.1583, 0.2177, 0.1583, 0.2177, 0.1855, 0.2041, 0.1855, 0.2198, 0.1583, 0.2334, 0.1583, 0.2334, 0.1855, 0.2198, 0.1855, 0.1885, 0.127, 0.2021, 0.127, 0.2021, 0.1542, 0.1885, 0.1542, 0.2041, 0.127, 0.2177, 0.127, 0.2177, 0.1542, 0.2041, 0.1542, 0.2198, 0.127, 0.2334, 0.127, 0.2334, 0.1542, 0.2198, 0.1542, 0.1885, 0.09579, 0.2021, 0.09579, 0.2021, 0.123, 0.1885, 0.123, 0.2041, 0.09579, 0.2177, 0.09579, 0.2177, 0.123, 0.2041, 0.123, 0.2198, 0.09579, 0.2334, 0.09579, 0.2334, 0.123, 0.2198, 0.123, 0.124, 0.4042, 0.1104, 0.4042, 0.1104, 0.377, 0.124, 0.377, 0.1084, 0.4042, 0.09477, 0.4042, 0.09477, 0.377, 0.1084, 0.377, 0.09273, 0.4042, 0.07915, 0.4042, 0.07915, 0.377, 0.09273, 0.377, 0.1885, 0.3458, 0.2021, 0.3458, 0.2021, 0.373, 0.1885, 0.373, 0.2041, 0.3458, 0.2177, 0.3458, 0.2177, 0.373, 0.2041, 0.373, 0.2198, 0.3458, 0.2334, 0.3458, 0.2334, 0.373, 0.2198, 0.373, 0.06352, 0.3458, 0.0771, 0.3458, 0.0771, 0.373, 0.06352, 0.373, 0.07915, 0.3458, 0.09273, 0.3458, 0.09273, 0.373, 0.07915, 0.373, 0.09477, 0.3458, 0.1084, 0.3458, 0.1084, 0.373, 0.09477, 0.373, 0.09273, 0.498, 0.07915, 0.498, 0.07915, 0.4708, 0.09273, 0.4708, 0.09273, 0.4667, 0.07915, 0.4667, 0.07915, 0.4395, 0.09273, 0.4395, 0.09273, 0.4355, 0.07915, 0.4355, 0.07915, 0.4083, 0.09273, 0.4083, 0.1084, 0.498, 0.09477, 0.498, 0.09477, 0.4708, 0.1084, 0.4708, 0.1084, 0.4667, 0.09477, 0.4667, 0.09477, 0.4395, 0.1084, 0.4395, 0.1084, 0.4355, 0.09477, 0.4355, 0.09477, 0.4083, 0.1084, 0.4083, 0.124, 0.498, 0.1104, 0.498, 0.1104, 0.4708, 0.124, 0.4708, 0.124, 0.4667, 0.1104, 0.4667, 0.1104, 0.4395, 0.124, 0.4395, 0.124, 0.4355, 0.1104, 0.4355, 0.1104, 0.4083, 0.124, 0.4083, 0.00102, 0.3145, 0.0146, 0.3145, 0.0146, 0.3417, 0.00102, 0.3417, 0.01665, 0.3145, 0.03023, 0.3145, 0.03023, 0.3417, 0.01665, 0.3417, 0.03227, 0.3145, 0.04585, 0.3145, 0.04585, 0.3417, 0.03227, 0.3417, 0.00102, 0.2833, 0.0146, 0.2833, 0.0146, 0.3105, 0.00102, 0.3105, 0.01665, 0.2833, 0.03023, 0.2833, 0.03023, 0.3105, 0.01665, 0.3105, 0.03227, 0.2833, 0.04585, 0.2833, 0.04585, 0.3105, 0.03227, 0.3105, 0.00102, 0.252, 0.0146, 0.252, 0.0146, 0.2792, 0.00102, 0.2792, 0.01665, 0.252, 0.03023, 0.252, 0.03023, 0.2792, 0.01665, 0.2792, 0.03227, 0.252, 0.04585, 0.252, 0.04585, 0.2792, 0.03227, 0.2792, 0.00102, 0.2208, 0.0146, 0.2208, 0.0146, 0.248, 0.00102, 0.248, 0.01665, 0.2208, 0.03023, 0.2208, 0.03023, 0.248, 0.01665, 0.248, 0.03227, 0.2208, 0.04585, 0.2208, 0.04585, 0.248, 0.03227, 0.248, 0.00102, 0.1895, 0.0146, 0.1895, 0.0146, 0.2167, 0.00102, 0.2167, 0.01665, 0.1895, 0.03023, 0.1895, 0.03023, 0.2167, 0.01665, 0.2167, 0.03227, 0.1895, 0.04585, 0.1895, 0.04585, 0.2167, 0.03227, 0.2167, 0.00102, 0.1583, 0.0146, 0.1583, 0.0146, 0.1855, 0.00102, 0.1855, 0.01665, 0.1583, 0.03023, 0.1583, 0.03023, 0.1855, 0.01665, 0.1855, 0.03227, 0.1583, 0.04585, 0.1583, 0.04585, 0.1855, 0.03227, 0.1855, 0.00102, 0.127, 0.0146, 0.127, 0.0146, 0.1542, 0.00102, 0.1542, 0.01665, 0.127, 0.03023, 0.127, 0.03023, 0.1542, 0.01665, 0.1542, 0.03227, 0.127, 0.04585, 0.127, 0.04585, 0.1542, 0.03227, 0.1542, 0.00102, 0.09579, 0.0146, 0.09579, 0.0146, 0.123, 0.00102, 0.123, 0.01665, 0.09579, 0.03023, 0.09579, 0.03023, 0.123, 0.01665, 0.123, 0.03227, 0.09579, 0.04585, 0.09579, 0.04585, 0.123, 0.03227, 0.123, 0.126, 0.3145, 0.1396, 0.3145, 0.1396, 0.3417, 0.126, 0.3417, 0.1416, 0.3145, 0.1552, 0.3145, 0.1552, 0.3417, 0.1416, 0.3417, 0.1573, 0.3145, 0.1709, 0.3145, 0.1709, 0.3417, 0.1573, 0.3417, 0.126, 0.2833, 0.1396, 0.2833, 0.1396, 0.3105, 0.126, 0.3105, 0.1416, 0.2833, 0.1552, 0.2833, 0.1552, 0.3105, 0.1416, 0.3105, 0.1573, 0.2833, 0.1709, 0.2833, 0.1709, 0.3105, 0.1573, 0.3105, 0.126, 0.252, 0.1396, 0.252, 0.1396, 0.2792, 0.126, 0.2792, 0.1416, 0.252, 0.1552, 0.252, 0.1552, 0.2792, 0.1416, 0.2792, 0.1573, 0.252, 0.1709, 0.252, 0.1709, 0.2792, 0.1573, 0.2792, 0.126, 0.2208, 0.1396, 0.2208, 0.1396, 0.248, 0.126, 0.248, 0.1416, 0.2208, 0.1552, 0.2208, 0.1552, 0.248, 0.1416, 0.248, 0.1573, 0.2208, 0.1709, 0.2208, 0.1709, 0.248, 0.1573, 0.248, 0.126, 0.1895, 0.1396, 0.1895, 0.1396, 0.2167, 0.126, 0.2167, 0.1416, 0.1895, 0.1552, 0.1895, 0.1552, 0.2167, 0.1416, 0.2167, 0.1573, 0.1895, 0.1709, 0.1895, 0.1709, 0.2167, 0.1573, 0.2167, 0.126, 0.1583, 0.1396, 0.1583, 0.1396, 0.1855, 0.126, 0.1855, 0.1416, 0.1583, 0.1552, 0.1583, 0.1552, 0.1855, 0.1416, 0.1855, 0.1573, 0.1583, 0.1709, 0.1583, 0.1709, 0.1855, 0.1573, 0.1855, 0.126, 0.127, 0.1396, 0.127, 0.1396, 0.1542, 0.126, 0.1542, 0.1416, 0.127, 0.1552, 0.127, 0.1552, 0.1542, 0.1416, 0.1542, 0.1573, 0.127, 0.1709, 0.127, 0.1709, 0.1542, 0.1573, 0.1542, 0.126, 0.09579, 0.1396, 0.09579, 0.1396, 0.123, 0.126, 0.123, 0.1416, 0.09579, 0.1552, 0.09579, 0.1552, 0.123, 0.1416, 0.123, 0.1573, 0.09579, 0.1709, 0.09579, 0.1709, 0.123, 0.1573, 0.123, 0.0771, 0.498, 0.06352, 0.498, 0.06352, 0.4708, 0.0771, 0.4708, 0.0771, 0.4667, 0.06352, 0.4667, 0.06352, 0.4395, 0.0771, 0.4395, 0.0771, 0.4355, 0.06352, 0.4355, 0.06352, 0.4083, 0.0771, 0.4083, 0.126, 0.3458, 0.1396, 0.3458, 0.1396, 0.373, 0.126, 0.373, 0.1416, 0.3458, 0.1552, 0.3458, 0.1552, 0.373, 0.1416, 0.373, 0.1573, 0.3458, 0.1709, 0.3458, 0.1709, 0.373, 0.1573, 0.373, 0.00102, 0.3458, 0.0146, 0.3458, 0.0146, 0.373, 0.00102, 0.373, 0.01665, 0.3458, 0.03023, 0.3458, 0.03023, 0.373, 0.01665, 0.373, 0.03227, 0.3458, 0.04585, 0.3458, 0.04585, 0.373, 0.03227, 0.373])
me_right_leg_007.materials.append(mat_netherite2)
me_right_leg_007.use_remesh_fix_poles = True
me_right_leg_007.use_remesh_preserve_attributes = False
me_right_leg_007.update()

# ---- objects
ob_camera = bpy.data.objects.new('Camera', cam_camera)
ob_netherite_hip_bodychild = bpy.data.objects.new('Netherite Hip_BodyChild', me_body_007)
ob_netherite_leggings_left_leftlegchild = bpy.data.objects.new('Netherite Leggings Left_LeftLegChild', me_left_leg_007)
ob_netherite_leggings_right_rightlegchild = bpy.data.objects.new('Netherite Leggings Right_RightLegChild', me_right_leg_007)

# ---- transforms, parenting, visibility, modifiers, constraints
ob_camera.location = (1.878, -3.986, 2.093)
ob_camera.rotation_euler = (1.331, -1.253e-05, 0.4426)
ob_netherite_hip_bodychild.location = (0.0, 0.0, 0.0)
ob_netherite_hip_bodychild.rotation_euler = (1.571, -0.0, 3.142)
_m = ob_netherite_hip_bodychild.modifiers.new('Solidify', 'SOLIDIFY')
_m.thickness = -0.02
_m.use_even_offset = True
_m = ob_netherite_hip_bodychild.modifiers.new('Auto Smooth', 'NODES')
_m.node_group = ng_auto_smooth
_gi = [s.identifier for s in ng_auto_smooth.interface.items_tree if s.item_type == 'SOCKET' and s.in_out == 'INPUT']
_m[_gi[1]] = 0.5236  # Angle
ob_netherite_leggings_left_leftlegchild.location = (0.0, 0.0, 0.0)
ob_netherite_leggings_left_leftlegchild.rotation_euler = (1.571, -0.0, 3.142)
_m = ob_netherite_leggings_left_leftlegchild.modifiers.new('Solidify', 'SOLIDIFY')
_m.thickness = -0.02
_m.use_even_offset = True
_m = ob_netherite_leggings_left_leftlegchild.modifiers.new('Auto Smooth', 'NODES')
_m.node_group = ng_auto_smooth
_gi = [s.identifier for s in ng_auto_smooth.interface.items_tree if s.item_type == 'SOCKET' and s.in_out == 'INPUT']
_m[_gi[1]] = 0.5236  # Angle
ob_netherite_leggings_right_rightlegchild.location = (0.0, 0.0, 0.0)
ob_netherite_leggings_right_rightlegchild.rotation_euler = (1.571, -0.0, 3.142)
_m = ob_netherite_leggings_right_rightlegchild.modifiers.new('Solidify', 'SOLIDIFY')
_m.thickness = -0.02
_m.use_even_offset = True
_m = ob_netherite_leggings_right_rightlegchild.modifiers.new('Auto Smooth', 'NODES')
_m.node_group = ng_auto_smooth
_gi = [s.identifier for s in ng_auto_smooth.interface.items_tree if s.item_type == 'SOCKET' and s.in_out == 'INPUT']
_m[_gi[1]] = 0.5236  # Angle

# ---- collection membership
scene.collection.objects.link(ob_camera)
col_netherite_3_leggings.objects.link(ob_netherite_hip_bodychild)
col_netherite_3_leggings.objects.link(ob_netherite_leggings_left_leftlegchild)
col_netherite_3_leggings.objects.link(ob_netherite_leggings_right_rightlegchild)

# ---- scene / render settings (as saved in the file)
scene.camera = ob_camera
scene.frame_start = 0; scene.frame_end = 997; scene.frame_set(0)
scene.render.engine = 'CYCLES'
scene.render.resolution_y = 1920
scene.render.fps = 3
scene.render.fps_base = 0.1
scene.render.film_transparent = True
scene.render.use_simplify = True
scene.render.simplify_subdivision = 0
scene.cycles.use_denoising = False
scene.cycles.sampling_pattern = 'TABULATED_SOBOL'
scene.cycles.use_light_tree = False
scene.view_settings.view_transform = 'Standard'
bpy.context.view_layer.update()

# ---- added for rendering (the .blend has no usable light): sun
light_auto_sun = bpy.data.lights.new('AutoSun', 'SUN')
light_auto_sun.energy = 3.0
light_auto_sun.angle = 0.0523599
ob_auto_sun = bpy.data.objects.new('AutoSun', light_auto_sun)
scene.collection.objects.link(ob_auto_sun)
ob_auto_sun.rotation_euler = (0.872665, 0.174533, 0.523599)
bpy.context.view_layer.update()
